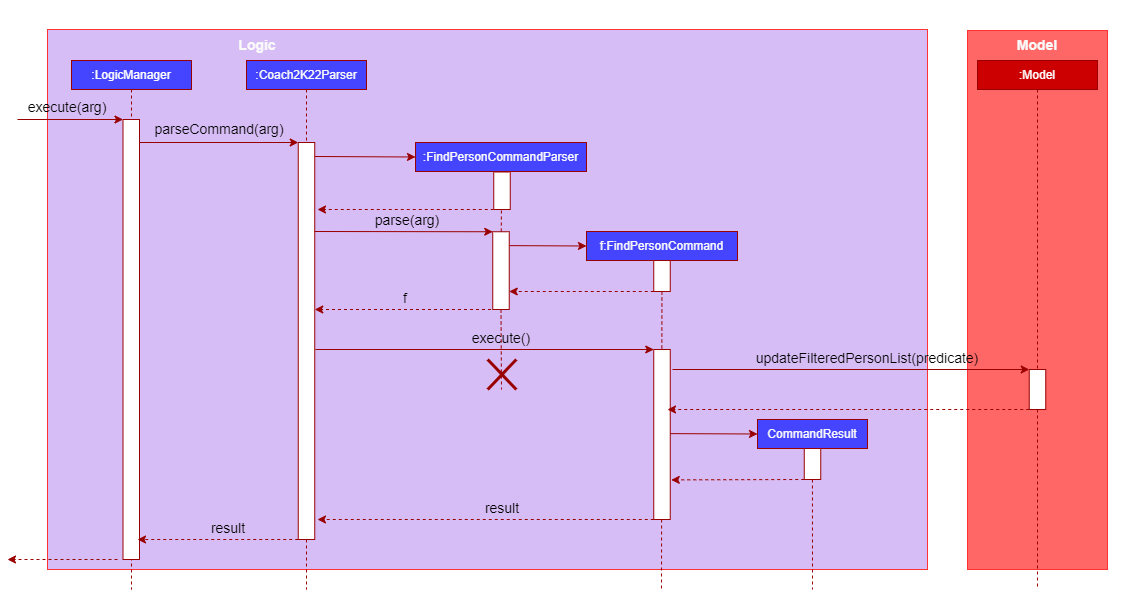

The diagram above was exported from draw.io. Its source (the exported page's mxGraphModel, read from the mxfile embedded in the PNG):
<mxGraphModel dx="1632" dy="379" grid="1" gridSize="10" guides="1" tooltips="1" connect="1" arrows="1" fold="1" page="1" pageScale="1" pageWidth="850" pageHeight="1100" math="0" shadow="0">
  <root>
    <mxCell id="0" />
    <mxCell id="1" parent="0" />
    <mxCell id="gmRiKEVuEbiJeorNhdVx-1" value="" style="rounded=0;whiteSpace=wrap;html=1;strokeColor=#FF3333;fillColor=#D7BDF5;" parent="1" vertex="1">
      <mxGeometry x="40" y="30" width="880" height="540" as="geometry" />
    </mxCell>
    <mxCell id="gmRiKEVuEbiJeorNhdVx-2" value="&lt;font color=&quot;#ffffff&quot;&gt;:LogicManager&lt;/font&gt;" style="rounded=0;whiteSpace=wrap;html=1;fillColor=#4545FF;strokeColor=#990000;" parent="1" vertex="1">
      <mxGeometry x="64" y="61" width="120" height="29" as="geometry" />
    </mxCell>
    <mxCell id="gmRiKEVuEbiJeorNhdVx-3" value="&lt;font color=&quot;#fafafa&quot;&gt;:Coach2K22Parser&lt;/font&gt;" style="rounded=0;whiteSpace=wrap;html=1;fillColor=#4545FF;strokeColor=#990000;" parent="1" vertex="1">
      <mxGeometry x="239" y="61" width="120" height="29" as="geometry" />
    </mxCell>
    <mxCell id="gmRiKEVuEbiJeorNhdVx-4" value="&lt;b&gt;&lt;font style=&quot;font-size: 14px&quot;&gt;Logic&lt;/font&gt;&lt;/b&gt;" style="text;html=1;strokeColor=none;fillColor=none;align=center;verticalAlign=middle;whiteSpace=wrap;rounded=0;fontColor=#FAFAFA;" parent="1" vertex="1">
      <mxGeometry x="220" y="31" width="60" height="30" as="geometry" />
    </mxCell>
    <mxCell id="gmRiKEVuEbiJeorNhdVx-5" value="" style="endArrow=none;dashed=1;html=1;rounded=0;fontSize=14;fontColor=#FAFAFA;exitX=0.5;exitY=1;exitDx=0;exitDy=0;strokeColor=#990000;" parent="1" source="gmRiKEVuEbiJeorNhdVx-2" edge="1">
      <mxGeometry width="50" height="50" relative="1" as="geometry">
        <mxPoint x="340" y="250" as="sourcePoint" />
        <mxPoint x="124" y="590" as="targetPoint" />
      </mxGeometry>
    </mxCell>
    <mxCell id="gmRiKEVuEbiJeorNhdVx-6" value="" style="rounded=0;whiteSpace=wrap;html=1;fontSize=14;fontColor=#FAFAFA;strokeColor=#990000;fillColor=#FFFFFF;" parent="1" vertex="1">
      <mxGeometry x="115.5" y="120" width="16.5" height="440" as="geometry" />
    </mxCell>
    <mxCell id="gmRiKEVuEbiJeorNhdVx-7" value="" style="endArrow=classic;html=1;rounded=0;fontSize=14;fontColor=#FAFAFA;strokeColor=#990000;entryX=0;entryY=0;entryDx=0;entryDy=0;" parent="1" target="gmRiKEVuEbiJeorNhdVx-6" edge="1">
      <mxGeometry width="50" height="50" relative="1" as="geometry">
        <mxPoint x="10" y="120" as="sourcePoint" />
        <mxPoint x="60" y="120" as="targetPoint" />
      </mxGeometry>
    </mxCell>
    <mxCell id="gmRiKEVuEbiJeorNhdVx-8" value="&lt;font color=&quot;#000000&quot;&gt;execute(arg)&lt;/font&gt;" style="text;html=1;strokeColor=none;fillColor=none;align=center;verticalAlign=middle;whiteSpace=wrap;rounded=0;fontSize=14;fontColor=#FAFAFA;" parent="1" vertex="1">
      <mxGeometry x="10" y="98" width="100" height="20" as="geometry" />
    </mxCell>
    <mxCell id="gmRiKEVuEbiJeorNhdVx-11" value="" style="endArrow=none;dashed=1;html=1;rounded=0;fontSize=14;fontColor=#FAFAFA;exitX=0.5;exitY=1;exitDx=0;exitDy=0;strokeColor=#990000;" parent="1" source="gmRiKEVuEbiJeorNhdVx-3" edge="1">
      <mxGeometry width="50" height="50" relative="1" as="geometry">
        <mxPoint x="173" y="100" as="sourcePoint" />
        <mxPoint x="299" y="590" as="targetPoint" />
      </mxGeometry>
    </mxCell>
    <mxCell id="gmRiKEVuEbiJeorNhdVx-12" value="&lt;font color=&quot;#000000&quot;&gt;parseCommand(arg)&lt;/font&gt;" style="text;html=1;strokeColor=none;fillColor=none;align=center;verticalAlign=middle;whiteSpace=wrap;rounded=0;fontSize=14;fontColor=#FAFAFA;" parent="1" vertex="1">
      <mxGeometry x="137" y="119" width="150" height="22" as="geometry" />
    </mxCell>
    <mxCell id="gmRiKEVuEbiJeorNhdVx-13" value="" style="endArrow=classic;html=1;rounded=0;fontSize=14;fontColor=#FAFAFA;strokeColor=#990000;entryX=0;entryY=0;entryDx=0;entryDy=0;" parent="1" target="gmRiKEVuEbiJeorNhdVx-9" edge="1">
      <mxGeometry width="50" height="50" relative="1" as="geometry">
        <mxPoint x="132" y="143" as="sourcePoint" />
        <mxPoint x="253.3499999999999" y="145.00399999999996" as="targetPoint" />
      </mxGeometry>
    </mxCell>
    <mxCell id="gmRiKEVuEbiJeorNhdVx-14" value="&lt;font color=&quot;#fafafa&quot;&gt;:FindPersonCommandParser&lt;/font&gt;" style="rounded=0;whiteSpace=wrap;html=1;fillColor=#4545FF;strokeColor=#990000;" parent="1" vertex="1">
      <mxGeometry x="408" y="143" width="171" height="29" as="geometry" />
    </mxCell>
    <mxCell id="gmRiKEVuEbiJeorNhdVx-15" value="" style="endArrow=classic;html=1;rounded=0;fontSize=14;fontColor=#FAFAFA;strokeColor=#990000;entryX=0;entryY=0.5;entryDx=0;entryDy=0;" parent="1" target="gmRiKEVuEbiJeorNhdVx-14" edge="1">
      <mxGeometry width="50" height="50" relative="1" as="geometry">
        <mxPoint x="307.25" y="157" as="sourcePoint" />
        <mxPoint x="400" y="157" as="targetPoint" />
      </mxGeometry>
    </mxCell>
    <mxCell id="gmRiKEVuEbiJeorNhdVx-18" value="" style="endArrow=classic;html=1;rounded=0;fontSize=14;fontColor=#FAFAFA;strokeColor=#990000;dashed=1;" parent="1" edge="1">
      <mxGeometry width="50" height="50" relative="1" as="geometry">
        <mxPoint x="486.25" y="210" as="sourcePoint" />
        <mxPoint x="310" y="210" as="targetPoint" />
        <Array as="points" />
      </mxGeometry>
    </mxCell>
    <mxCell id="gmRiKEVuEbiJeorNhdVx-21" value="" style="endArrow=none;dashed=1;html=1;rounded=0;fontSize=14;fontColor=#FAFAFA;exitX=0.5;exitY=1;exitDx=0;exitDy=0;strokeColor=#990000;startArrow=none;" parent="1" source="8iRD9cgeLmp93eqAmo1E-6" edge="1">
      <mxGeometry width="50" height="50" relative="1" as="geometry">
        <mxPoint x="493.9900000000002" y="198.99999999999994" as="sourcePoint" />
        <mxPoint x="494" y="390" as="targetPoint" />
      </mxGeometry>
    </mxCell>
    <mxCell id="gmRiKEVuEbiJeorNhdVx-26" value="" style="rounded=0;whiteSpace=wrap;html=1;strokeColor=#FF3333;fillColor=#FF6666;" parent="1" vertex="1">
      <mxGeometry x="960" y="31" width="140" height="539" as="geometry" />
    </mxCell>
    <mxCell id="gmRiKEVuEbiJeorNhdVx-27" value="&lt;font color=&quot;#ffffff&quot;&gt;:Model&lt;/font&gt;" style="rounded=0;whiteSpace=wrap;html=1;fillColor=#CC0000;strokeColor=#990000;" parent="1" vertex="1">
      <mxGeometry x="970" y="61" width="120" height="29" as="geometry" />
    </mxCell>
    <mxCell id="gmRiKEVuEbiJeorNhdVx-31" value="" style="endArrow=none;dashed=1;html=1;rounded=0;fontSize=14;fontColor=#FAFAFA;strokeColor=#990000;startArrow=none;" parent="1" source="8iRD9cgeLmp93eqAmo1E-21" edge="1">
      <mxGeometry width="50" height="50" relative="1" as="geometry">
        <mxPoint x="1030" y="90" as="sourcePoint" />
        <mxPoint x="1030" y="590" as="targetPoint" />
      </mxGeometry>
    </mxCell>
    <mxCell id="gmRiKEVuEbiJeorNhdVx-34" value="&lt;b&gt;&lt;font style=&quot;font-size: 14px&quot;&gt;Model&lt;/font&gt;&lt;/b&gt;" style="text;html=1;strokeColor=none;fillColor=none;align=center;verticalAlign=middle;whiteSpace=wrap;rounded=0;fontColor=#FAFAFA;" parent="1" vertex="1">
      <mxGeometry x="1000.25" y="31" width="60" height="30" as="geometry" />
    </mxCell>
    <mxCell id="gmRiKEVuEbiJeorNhdVx-9" value="" style="rounded=0;whiteSpace=wrap;html=1;fontSize=14;fontColor=#FAFAFA;strokeColor=#990000;fillColor=#FFFFFF;" parent="1" vertex="1">
      <mxGeometry x="290.75" y="143" width="16.5" height="397" as="geometry" />
    </mxCell>
    <mxCell id="gmRiKEVuEbiJeorNhdVx-46" value="" style="endArrow=classic;html=1;rounded=0;fontSize=14;fontColor=#FAFAFA;strokeColor=#990000;dashed=1;exitX=0;exitY=1;exitDx=0;exitDy=0;" parent="1" edge="1">
      <mxGeometry width="50" height="50" relative="1" as="geometry">
        <mxPoint x="110" y="560.0000000000001" as="sourcePoint" />
        <mxPoint y="560" as="targetPoint" />
        <Array as="points" />
      </mxGeometry>
    </mxCell>
    <mxCell id="8iRD9cgeLmp93eqAmo1E-2" value="&lt;font color=&quot;#000000&quot;&gt;parse(arg)&lt;/font&gt;" style="text;html=1;strokeColor=none;fillColor=none;align=center;verticalAlign=middle;whiteSpace=wrap;rounded=0;fontSize=14;fontColor=#FAFAFA;" parent="1" vertex="1">
      <mxGeometry x="330" y="210" width="140" height="22" as="geometry" />
    </mxCell>
    <mxCell id="8iRD9cgeLmp93eqAmo1E-3" value="&lt;font color=&quot;#fafafa&quot;&gt;f:FindPersonCommand&lt;/font&gt;" style="rounded=0;whiteSpace=wrap;html=1;fillColor=#4545FF;strokeColor=#990000;" parent="1" vertex="1">
      <mxGeometry x="579" y="232" width="151" height="29" as="geometry" />
    </mxCell>
    <mxCell id="8iRD9cgeLmp93eqAmo1E-4" value="" style="rounded=0;whiteSpace=wrap;html=1;fontSize=14;fontColor=#FAFAFA;strokeColor=#990000;fillColor=#FFFFFF;" parent="1" vertex="1">
      <mxGeometry x="646.25" y="261" width="16.5" height="31" as="geometry" />
    </mxCell>
    <mxCell id="8iRD9cgeLmp93eqAmo1E-5" value="" style="endArrow=classic;html=1;rounded=0;fontSize=14;fontColor=#FAFAFA;strokeColor=#990000;entryX=0;entryY=0.5;entryDx=0;entryDy=0;" parent="1" target="8iRD9cgeLmp93eqAmo1E-3" edge="1">
      <mxGeometry width="50" height="50" relative="1" as="geometry">
        <mxPoint x="501.75" y="246.12" as="sourcePoint" />
        <mxPoint x="579" y="246.88" as="targetPoint" />
      </mxGeometry>
    </mxCell>
    <mxCell id="8iRD9cgeLmp93eqAmo1E-6" value="" style="rounded=0;whiteSpace=wrap;html=1;fontSize=14;fontColor=#FAFAFA;strokeColor=#990000;fillColor=#FFFFFF;" parent="1" vertex="1">
      <mxGeometry x="485.25" y="232.25" width="16.5" height="77.75" as="geometry" />
    </mxCell>
    <mxCell id="8iRD9cgeLmp93eqAmo1E-7" value="" style="endArrow=none;dashed=1;html=1;rounded=0;fontSize=14;fontColor=#FAFAFA;exitX=0.5;exitY=1;exitDx=0;exitDy=0;strokeColor=#990000;" parent="1" target="8iRD9cgeLmp93eqAmo1E-6" edge="1">
      <mxGeometry width="50" height="50" relative="1" as="geometry">
        <mxPoint x="493.99000000000024" y="199" as="sourcePoint" />
        <mxPoint x="493.9100000000001" y="480" as="targetPoint" />
      </mxGeometry>
    </mxCell>
    <mxCell id="8iRD9cgeLmp93eqAmo1E-8" value="" style="endArrow=classic;html=1;rounded=0;fontSize=14;fontColor=#FAFAFA;strokeColor=#990000;entryX=0;entryY=0;entryDx=0;entryDy=0;" parent="1" target="8iRD9cgeLmp93eqAmo1E-6" edge="1">
      <mxGeometry width="50" height="50" relative="1" as="geometry">
        <mxPoint x="307" y="232" as="sourcePoint" />
        <mxPoint x="408" y="234.57999999999998" as="targetPoint" />
      </mxGeometry>
    </mxCell>
    <mxCell id="gmRiKEVuEbiJeorNhdVx-17" value="" style="rounded=0;whiteSpace=wrap;html=1;fontSize=14;fontColor=#FAFAFA;strokeColor=#990000;fillColor=#FFFFFF;" parent="1" vertex="1">
      <mxGeometry x="486.25" y="172.5" width="16.5" height="37.5" as="geometry" />
    </mxCell>
    <mxCell id="8iRD9cgeLmp93eqAmo1E-9" value="" style="endArrow=classic;html=1;rounded=0;fontSize=14;fontColor=#FAFAFA;strokeColor=#990000;dashed=1;" parent="1" edge="1">
      <mxGeometry width="50" height="50" relative="1" as="geometry">
        <mxPoint x="483.5" y="310" as="sourcePoint" />
        <mxPoint x="307.25" y="310" as="targetPoint" />
        <Array as="points" />
      </mxGeometry>
    </mxCell>
    <mxCell id="8iRD9cgeLmp93eqAmo1E-10" value="" style="endArrow=classic;html=1;rounded=0;fontSize=14;fontColor=#FAFAFA;strokeColor=#990000;dashed=1;exitX=0;exitY=1;exitDx=0;exitDy=0;" parent="1" source="8iRD9cgeLmp93eqAmo1E-4" edge="1">
      <mxGeometry width="50" height="50" relative="1" as="geometry">
        <mxPoint x="650" y="290" as="sourcePoint" />
        <mxPoint x="501.75" y="292" as="targetPoint" />
        <Array as="points" />
      </mxGeometry>
    </mxCell>
    <mxCell id="8iRD9cgeLmp93eqAmo1E-11" value="&lt;font color=&quot;#000000&quot;&gt;f&lt;/font&gt;" style="text;html=1;strokeColor=none;fillColor=none;align=center;verticalAlign=middle;whiteSpace=wrap;rounded=0;fontSize=14;fontColor=#FAFAFA;" parent="1" vertex="1">
      <mxGeometry x="388" y="288" width="20" height="22" as="geometry" />
    </mxCell>
    <mxCell id="8iRD9cgeLmp93eqAmo1E-12" value="" style="endArrow=none;dashed=1;html=1;rounded=0;fontSize=14;fontColor=#FAFAFA;exitX=0.5;exitY=1;exitDx=0;exitDy=0;strokeColor=#990000;" parent="1" edge="1">
      <mxGeometry width="50" height="50" relative="1" as="geometry">
        <mxPoint x="654.4400000000003" y="292" as="sourcePoint" />
        <mxPoint x="654" y="590" as="targetPoint" />
      </mxGeometry>
    </mxCell>
    <mxCell id="8iRD9cgeLmp93eqAmo1E-13" value="" style="rounded=0;whiteSpace=wrap;html=1;fontSize=14;fontColor=#FAFAFA;strokeColor=#990000;fillColor=#FFFFFF;" parent="1" vertex="1">
      <mxGeometry x="646.25" y="350" width="16.5" height="170" as="geometry" />
    </mxCell>
    <mxCell id="8iRD9cgeLmp93eqAmo1E-18" value="" style="endArrow=classic;html=1;rounded=0;fontSize=14;fontColor=#FAFAFA;strokeColor=#990000;entryX=0;entryY=0;entryDx=0;entryDy=0;" parent="1" target="8iRD9cgeLmp93eqAmo1E-13" edge="1">
      <mxGeometry width="50" height="50" relative="1" as="geometry">
        <mxPoint x="308" y="350" as="sourcePoint" />
        <mxPoint x="486.25" y="350.25" as="targetPoint" />
      </mxGeometry>
    </mxCell>
    <mxCell id="8iRD9cgeLmp93eqAmo1E-20" value="&lt;font color=&quot;#000000&quot;&gt;execute()&lt;/font&gt;" style="text;html=1;strokeColor=none;fillColor=none;align=center;verticalAlign=middle;whiteSpace=wrap;rounded=0;fontSize=14;fontColor=#FAFAFA;" parent="1" vertex="1">
      <mxGeometry x="423.5" y="328" width="140" height="22" as="geometry" />
    </mxCell>
    <mxCell id="8iRD9cgeLmp93eqAmo1E-21" value="" style="rounded=0;whiteSpace=wrap;html=1;fontSize=14;fontColor=#FAFAFA;strokeColor=#990000;fillColor=#FFFFFF;" parent="1" vertex="1">
      <mxGeometry x="1021.75" y="370" width="16.5" height="40" as="geometry" />
    </mxCell>
    <mxCell id="8iRD9cgeLmp93eqAmo1E-22" value="" style="endArrow=none;dashed=1;html=1;rounded=0;fontSize=14;fontColor=#FAFAFA;strokeColor=#990000;" parent="1" target="8iRD9cgeLmp93eqAmo1E-21" edge="1">
      <mxGeometry width="50" height="50" relative="1" as="geometry">
        <mxPoint x="1030" y="90" as="sourcePoint" />
        <mxPoint x="1030" y="480" as="targetPoint" />
      </mxGeometry>
    </mxCell>
    <mxCell id="8iRD9cgeLmp93eqAmo1E-23" value="" style="endArrow=classic;html=1;rounded=0;fontSize=14;fontColor=#FAFAFA;strokeColor=#990000;" parent="1" edge="1">
      <mxGeometry width="50" height="50" relative="1" as="geometry">
        <mxPoint x="665" y="370" as="sourcePoint" />
        <mxPoint x="1021.75" y="370" as="targetPoint" />
      </mxGeometry>
    </mxCell>
    <mxCell id="8iRD9cgeLmp93eqAmo1E-24" value="&lt;font color=&quot;#000000&quot;&gt;updateFilteredPersonList(predicate)&lt;/font&gt;" style="text;html=1;strokeColor=none;fillColor=none;align=center;verticalAlign=middle;whiteSpace=wrap;rounded=0;fontSize=14;fontColor=#FAFAFA;" parent="1" vertex="1">
      <mxGeometry x="730" y="348" width="260" height="22" as="geometry" />
    </mxCell>
    <mxCell id="8iRD9cgeLmp93eqAmo1E-25" value="" style="endArrow=classic;html=1;rounded=0;fontSize=14;fontColor=#FAFAFA;strokeColor=#990000;dashed=1;exitX=0;exitY=1;exitDx=0;exitDy=0;" parent="1" edge="1">
      <mxGeometry width="50" height="50" relative="1" as="geometry">
        <mxPoint x="1021.75" y="409.9999999999999" as="sourcePoint" />
        <mxPoint x="660" y="410" as="targetPoint" />
        <Array as="points" />
      </mxGeometry>
    </mxCell>
    <mxCell id="8iRD9cgeLmp93eqAmo1E-26" value="&lt;font color=&quot;#fafafa&quot;&gt;CommandResult&lt;/font&gt;" style="rounded=0;whiteSpace=wrap;html=1;fillColor=#4545FF;strokeColor=#990000;" parent="1" vertex="1">
      <mxGeometry x="750" y="420" width="110" height="29" as="geometry" />
    </mxCell>
    <mxCell id="8iRD9cgeLmp93eqAmo1E-27" value="" style="rounded=0;whiteSpace=wrap;html=1;fontSize=14;fontColor=#FAFAFA;strokeColor=#990000;fillColor=#FFFFFF;" parent="1" vertex="1">
      <mxGeometry x="796.75" y="449" width="16.5" height="31" as="geometry" />
    </mxCell>
    <mxCell id="8iRD9cgeLmp93eqAmo1E-30" value="" style="endArrow=classic;html=1;rounded=0;fontSize=14;fontColor=#FAFAFA;strokeColor=#990000;entryX=0;entryY=0.5;entryDx=0;entryDy=0;" parent="1" target="8iRD9cgeLmp93eqAmo1E-26" edge="1">
      <mxGeometry width="50" height="50" relative="1" as="geometry">
        <mxPoint x="662.75" y="434.12" as="sourcePoint" />
        <mxPoint x="740" y="434.5" as="targetPoint" />
      </mxGeometry>
    </mxCell>
    <mxCell id="8iRD9cgeLmp93eqAmo1E-31" value="" style="endArrow=classic;html=1;rounded=0;fontSize=14;fontColor=#FAFAFA;strokeColor=#990000;dashed=1;exitX=0;exitY=1;exitDx=0;exitDy=0;entryX=1.061;entryY=0.767;entryDx=0;entryDy=0;entryPerimeter=0;" parent="1" source="8iRD9cgeLmp93eqAmo1E-27" target="8iRD9cgeLmp93eqAmo1E-13" edge="1">
      <mxGeometry width="50" height="50" relative="1" as="geometry">
        <mxPoint x="845.89" y="499.9999999999999" as="sourcePoint" />
        <mxPoint x="670" y="480" as="targetPoint" />
        <Array as="points" />
      </mxGeometry>
    </mxCell>
    <mxCell id="8iRD9cgeLmp93eqAmo1E-32" value="" style="endArrow=classic;html=1;rounded=0;fontSize=14;fontColor=#FAFAFA;strokeColor=#990000;dashed=1;exitX=0;exitY=1;exitDx=0;exitDy=0;" parent="1" edge="1">
      <mxGeometry width="50" height="50" relative="1" as="geometry">
        <mxPoint x="646.25" y="520" as="sourcePoint" />
        <mxPoint x="310" y="520" as="targetPoint" />
        <Array as="points" />
      </mxGeometry>
    </mxCell>
    <mxCell id="8iRD9cgeLmp93eqAmo1E-33" value="&lt;font color=&quot;#000000&quot;&gt;result&lt;/font&gt;" style="text;html=1;strokeColor=none;fillColor=none;align=center;verticalAlign=middle;whiteSpace=wrap;rounded=0;fontSize=14;fontColor=#FAFAFA;" parent="1" vertex="1">
      <mxGeometry x="424.5" y="498" width="140" height="22" as="geometry" />
    </mxCell>
    <mxCell id="8iRD9cgeLmp93eqAmo1E-36" value="" style="endArrow=none;html=1;rounded=0;fontSize=14;fontColor=#000000;strokeColor=#990000;strokeWidth=3;" parent="1" edge="1">
      <mxGeometry width="50" height="50" relative="1" as="geometry">
        <mxPoint x="480.25" y="390" as="sourcePoint" />
        <mxPoint x="508.75" y="360" as="targetPoint" />
      </mxGeometry>
    </mxCell>
    <mxCell id="8iRD9cgeLmp93eqAmo1E-37" value="" style="endArrow=none;html=1;rounded=0;fontSize=14;fontColor=#000000;strokeColor=#990000;strokeWidth=3;" parent="1" edge="1">
      <mxGeometry width="50" height="50" relative="1" as="geometry">
        <mxPoint x="480.25" y="360" as="sourcePoint" />
        <mxPoint x="508.75" y="390" as="targetPoint" />
      </mxGeometry>
    </mxCell>
    <mxCell id="8iRD9cgeLmp93eqAmo1E-38" value="" style="endArrow=classic;html=1;rounded=0;fontSize=14;fontColor=#FAFAFA;strokeColor=#990000;dashed=1;exitX=0;exitY=1;exitDx=0;exitDy=0;" parent="1" edge="1">
      <mxGeometry width="50" height="50" relative="1" as="geometry">
        <mxPoint x="290.75" y="540.0000000000001" as="sourcePoint" />
        <mxPoint x="130" y="540" as="targetPoint" />
        <Array as="points" />
      </mxGeometry>
    </mxCell>
    <mxCell id="8iRD9cgeLmp93eqAmo1E-39" value="&lt;font color=&quot;#000000&quot;&gt;result&lt;/font&gt;" style="text;html=1;strokeColor=none;fillColor=none;align=center;verticalAlign=middle;whiteSpace=wrap;rounded=0;fontSize=14;fontColor=#FAFAFA;" parent="1" vertex="1">
      <mxGeometry x="150.75" y="518" width="140" height="22" as="geometry" />
    </mxCell>
    <mxCell id="8iRD9cgeLmp93eqAmo1E-41" value="" style="endArrow=none;dashed=1;html=1;dashPattern=1 3;strokeWidth=2;rounded=0;fontSize=14;fontColor=#000000;" parent="1" edge="1">
      <mxGeometry width="50" height="50" relative="1" as="geometry">
        <mxPoint x="1130" y="410" as="sourcePoint" />
        <mxPoint x="1130" y="410" as="targetPoint" />
        <Array as="points">
          <mxPoint x="1130" y="410" />
        </Array>
      </mxGeometry>
    </mxCell>
    <mxCell id="8iRD9cgeLmp93eqAmo1E-43" value="" style="endArrow=none;dashed=1;html=1;dashPattern=1 3;strokeWidth=2;rounded=0;fontSize=14;fontColor=#000000;" parent="1" edge="1">
      <mxGeometry width="50" height="50" relative="1" as="geometry">
        <mxPoint x="680" y="2" as="sourcePoint" />
        <mxPoint x="680" y="2" as="targetPoint" />
      </mxGeometry>
    </mxCell>
    <mxCell id="fC8by0Y-YsmdUvGRlhne-1" value="" style="endArrow=none;dashed=1;html=1;rounded=0;fontSize=14;fontColor=#FAFAFA;exitX=0.5;exitY=1;exitDx=0;exitDy=0;strokeColor=#990000;" parent="1" edge="1">
      <mxGeometry width="50" height="50" relative="1" as="geometry">
        <mxPoint x="804.9400000000005" y="480" as="sourcePoint" />
        <mxPoint x="805" y="590" as="targetPoint" />
      </mxGeometry>
    </mxCell>
  </root>
</mxGraphModel>